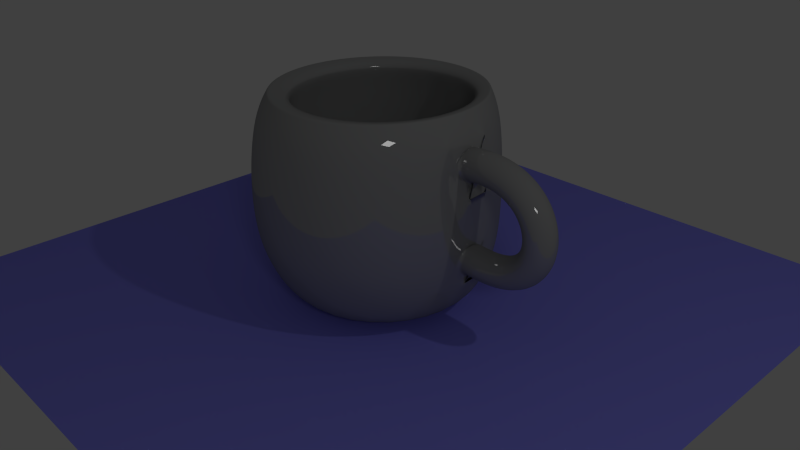 # Source: untitled.blend  (saved by Blender 2.66.0; exported with 4.5.12 LTS)
import bpy
from mathutils import Matrix  # noqa: F401  (used for matrix-valued properties, if any)

bpy.ops.wm.read_factory_settings(use_empty=True)
scene = bpy.context.scene
scene.name = 'Scene'

# ---- collections
col_collection_1 = bpy.data.collections.new('Collection 1'); scene.collection.children.link(col_collection_1)
col_collection_8 = bpy.data.collections.new('Collection 8'); scene.collection.children.link(col_collection_8)

# ---- materials (node trees are filled in below, after node groups)
mat_material_003 = bpy.data.materials.new('Material.003')
mat_material_003.alpha_threshold = 0.0
mat_material_003.roughness = 0.5
mat_material_003.line_color = (0.0, 0.0, 0.0, 1.0)
mat_material_002 = bpy.data.materials.new('Material.002')
mat_material_002.alpha_threshold = 0.0
mat_material_002.roughness = 0.5
mat_material_002.line_color = (0.0, 0.0, 0.0, 1.0)
mat_material_001 = bpy.data.materials.new('Material.001')
mat_material_001.alpha_threshold = 0.0
mat_material_001.roughness = 0.5
mat_material_001.line_color = (0.0, 0.0, 0.0, 1.0)

# ---- material node trees
mat_material_003.use_nodes = True; mat_material_003.node_tree.nodes.clear()
_N = mat_material_003.node_tree.nodes; _L = mat_material_003.node_tree.links
n0 = _N.new('ShaderNodeOutputMaterial'); n0.name = 'Material Output'; n0.location = (300, 300)
n0.width = 120
n1 = _N.new('ShaderNodeEmission'); n1.name = 'Emission'; n1.location = (100, 300)
n1.width = 150
n1.inputs[0].default_value = (0.8, 0.8, 0.8, 1.0)
n1.inputs[1].default_value = 10.0
_L.new(n1.outputs[0], n0.inputs[0])
n0.is_active_output = True
mat_material_002.use_nodes = True; mat_material_002.node_tree.nodes.clear()
_N = mat_material_002.node_tree.nodes; _L = mat_material_002.node_tree.links
n0 = _N.new('ShaderNodeOutputMaterial'); n0.name = 'Material Output'; n0.location = (300, 300)
n0.width = 120
n1 = _N.new('ShaderNodeBsdfDiffuse'); n1.name = 'Diffuse BSDF'; n1.location = (10, 300)
n1.inputs[0].default_value = (0.223, 0.2218, 0.8, 1.0)
_L.new(n1.outputs[0], n0.inputs[0])
n0.is_active_output = True
mat_material_001.use_nodes = True; mat_material_001.node_tree.nodes.clear()
_N = mat_material_001.node_tree.nodes; _L = mat_material_001.node_tree.links
n0 = _N.new('ShaderNodeOutputMaterial'); n0.name = 'Material Output'; n0.location = (300, 300)
n0.width = 120
n1 = _N.new('ShaderNodeMixShader'); n1.name = 'Mix Shader'; n1.location = (100, 300)
n1.width = 150
n1.inputs[0].default_value = 0.14
n2 = _N.new('ShaderNodeBsdfDiffuse'); n2.name = 'Diffuse BSDF'; n2.location = (-100, 300)
n2.inputs[0].default_value = (0.2632, 0.2668, 0.2668, 1.0)
n3 = _N.new('ShaderNodeBsdfAnisotropic'); n3.name = 'Glossy BSDF'; n3.location = (-100, 300)
n3.distribution = 'BECKMANN'
n3.inputs[1].default_value = 0.0001221
_L.new(n1.outputs[0], n0.inputs[0])
_L.new(n2.outputs[0], n1.inputs[1])
_L.new(n3.outputs[0], n1.inputs[2])
n0.is_active_output = True

# ---- world
world_world = bpy.data.worlds.new('World'); scene.world = world_world
world_world.color = (0.05088, 0.05088, 0.05088)
world_world.use_sun_shadow = False
world_world.sun_shadow_jitter_overblur = 0.0
world_world.cycles.sampling_method = 'MANUAL'
world_world.cycles.sample_map_resolution = 256

# ---- cameras
cam_camera = bpy.data.cameras.new('Camera')
cam_camera.clip_end = 100.0
cam_camera.lens = 35.0
cam_camera.sensor_width = 32.0
cam_camera.sensor_height = 18.0
cam_camera.ortho_scale = 7.314
cam_camera.dof.focus_distance = 0.0

# ---- lights
light_lamp = bpy.data.lights.new('Lamp', 'POINT')
light_lamp.transmission_factor = 0.0
light_lamp.cutoff_distance = 30.0
light_lamp.energy = 100.0
light_lamp.shadow_buffer_clip_start = 1.001
light_lamp.shadow_soft_size = 0.1
light_lamp.shadow_maximum_resolution = 0.006
light_lamp.use_absolute_resolution = True
light_lamp.cycles.use_multiple_importance_sampling = False

# ---- meshes
me_plane_001 = bpy.data.meshes.new('Plane.001')
me_plane_001.from_pydata([(1.0, -1.0, 0.0), (-1.0, -1.0, 0.0), (1.0, 1.0, 0.0), (-1.0, 1.0, 0.0)], [], [(1, 0, 2, 3)])
me_plane_001.materials.append(mat_material_003)
me_plane_001.use_remesh_preserve_volume = False
me_plane_001.use_remesh_preserve_attributes = False
me_plane_001.use_mirror_vertex_groups = False
me_plane_001.update()
me_plane = bpy.data.meshes.new('Plane')
me_plane.from_pydata([(1.0, -1.0, 0.0), (-1.0, -1.0, 0.0), (1.0, 1.0, 0.0), (-1.0, 1.0, 0.0)], [], [(1, 0, 2, 3)])
me_plane.materials.append(mat_material_002)
me_plane.use_remesh_preserve_volume = False
me_plane.use_remesh_preserve_attributes = False
me_plane.use_mirror_vertex_groups = False
me_plane.update()
me_mesh = bpy.data.meshes.new('Mesh')
me_mesh.from_pydata([(-3.721, 0.2053, 0.4078), (-3.743, 0.005453, 0.6067), (-3.724, -0.1947, 0.4078), (-3.701, 0.005126, 0.2089), (-3.664, 0.2048, 0.4151), (-3.686, 0.004998, 0.614), (-3.667, -0.1952, 0.4151), (-3.644, 0.004671, 0.2162), (-3.609, 0.2044, 0.4195), (-3.622, 0.004503, 0.6192), (-3.612, -0.1956, 0.4195), (-3.6, 0.004324, 0.2199), (-3.558, 0.204, 0.4212), (-3.56, 0.004041, 0.6212), (-3.561, -0.196, 0.4212), (-3.558, 0.004014, 0.2212), (-3.509, 0.2037, 0.4201), (-3.5, 0.003613, 0.6199), (-3.512, -0.1963, 0.4201), (-3.52, 0.003742, 0.2204), (-3.462, 0.2034, 0.4165), (-3.442, 0.003224, 0.6153), (-3.465, -0.1966, 0.4165), (-3.485, 0.003507, 0.2176), (-3.418, 0.2031, 0.4104), (-3.386, 0.002874, 0.6076), (-3.421, -0.1969, 0.4104), (-3.453, 0.003308, 0.2132), (-3.377, 0.2029, 0.402), (-3.332, 0.002567, 0.5965), (-3.379, -0.1971, 0.4019), (-3.424, 0.003143, 0.2074), (-3.338, 0.2027, 0.3914), (-3.28, 0.002304, 0.5823), (-3.34, -0.1973, 0.3912), (-3.398, 0.003011, 0.2002), (-3.301, 0.2025, 0.3786), (-3.23, 0.002089, 0.5649), (-3.303, -0.1975, 0.3784), (-3.374, 0.002909, 0.1921), (-3.267, 0.2024, 0.3639), (-3.182, 0.001923, 0.5444), (-3.268, -0.1976, 0.3635), (-3.353, 0.002835, 0.183), (-3.235, 0.2023, 0.3472), (-3.137, 0.001807, 0.5208), (-3.236, -0.1977, 0.3467), (-3.334, 0.002787, 0.1732), (-3.205, 0.2023, 0.3289), (-3.094, 0.001744, 0.4943), (-3.206, -0.1977, 0.3282), (-3.318, 0.002762, 0.1627), (-3.178, 0.2022, 0.3089), (-3.054, 0.001732, 0.4651), (-3.179, -0.1978, 0.308), (-3.303, 0.002757, 0.1518), (-3.153, 0.2023, 0.2874), (-3.017, 0.001772, 0.4333), (-3.153, -0.1977, 0.2862), (-3.289, 0.002772, 0.1403), (-3.13, 0.2023, 0.2644), (-2.983, 0.001863, 0.3991), (-3.13, -0.1977, 0.2631), (-3.278, 0.002803, 0.1284), (-3.11, 0.2024, 0.2403), (-2.952, 0.002002, 0.3628), (-3.11, -0.1976, 0.2387), (-3.267, 0.002851, 0.1161), (-3.091, 0.2025, 0.215), (-2.925, 0.002187, 0.3247), (-3.091, -0.1974, 0.2131), (-3.258, 0.002913, 0.1034), (-3.075, 0.2027, 0.1887), (-2.9, 0.002416, 0.2848), (-3.075, -0.1973, 0.1865), (-3.25, 0.002988, 0.09034), (-3.062, 0.2029, 0.1615), (-2.88, 0.002684, 0.2436), (-3.061, -0.1971, 0.159), (-3.243, 0.003076, 0.0769), (-3.05, 0.2031, 0.1335), (-2.862, 0.002988, 0.2012), (-3.049, -0.1969, 0.1308), (-3.237, 0.003174, 0.06317), (-3.041, 0.2033, 0.1049), (-2.848, 0.003324, 0.1578), (-3.04, -0.1967, 0.102), (-3.233, 0.003282, 0.0492), (-3.034, 0.2035, 0.07589), (-2.837, 0.003687, 0.1135), (-3.033, -0.1965, 0.07272), (-3.23, 0.003399, 0.03509), (-3.029, 0.2038, 0.04648), (-2.83, 0.004072, 0.06867), (-3.028, -0.1962, 0.0431), (-3.227, 0.003521, 0.02091), (-3.027, 0.2041, 0.01685), (-2.826, 0.004474, 0.02338), (-3.026, -0.1959, 0.01329), (-3.226, 0.003647, 0.00677), (-3.027, 0.2043, -0.01285), (-2.826, 0.004889, -0.02218), (-3.026, -0.1957, -0.01655), (-3.226, 0.003775, -0.007221), (-3.029, 0.2046, -0.04248), (-2.83, 0.00531, -0.0678), (-3.028, -0.1954, -0.0463), (-3.227, 0.003902, -0.02098), (-3.034, 0.2049, -0.07191), (-2.837, 0.005731, -0.1133), (-3.033, -0.1951, -0.07579), (-3.229, 0.004027, -0.03441), (-3.041, 0.2051, -0.101), (-2.848, 0.006146, -0.1584), (-3.04, -0.1948, -0.1049), (-3.232, 0.004147, -0.04746), (-3.05, 0.2054, -0.1296), (-2.863, 0.006546, -0.2029), (-3.049, -0.1946, -0.1335), (-3.237, 0.004261, -0.06009), (-3.062, 0.2056, -0.1575), (-2.882, 0.006923, -0.2465), (-3.061, -0.1943, -0.1613), (-3.242, 0.004368, -0.07228), (-3.077, 0.2059, -0.1846), (-2.905, 0.007269, -0.2889), (-3.076, -0.1941, -0.1883), (-3.248, 0.004464, -0.08405), (-3.094, 0.2061, -0.2107), (-2.931, 0.007573, -0.3297), (-3.093, -0.1939, -0.2144), (-3.256, 0.00455, -0.09546), (-3.114, 0.2062, -0.2358), (-2.962, 0.007828, -0.3685), (-3.113, -0.1938, -0.2393), (-3.265, 0.004624, -0.1065), (-3.137, 0.2063, -0.2596), (-2.997, 0.008023, -0.4051), (-3.135, -0.1936, -0.2628), (-3.275, 0.004682, -0.1173), (-3.162, 0.2064, -0.2819), (-3.035, 0.008149, -0.439), (-3.16, -0.1936, -0.285), (-3.287, 0.004722, -0.1279), (-3.19, 0.2065, -0.3026), (-3.077, 0.008198, -0.4699), (-3.188, -0.1935, -0.3055), (-3.301, 0.004738, -0.1382), (-3.221, 0.2064, -0.3216), (-3.122, 0.008164, -0.4977), (-3.219, -0.1935, -0.3243), (-3.317, 0.004726, -0.1482), (-3.255, 0.2064, -0.3386), (-3.171, 0.00804, -0.522), (-3.252, -0.1936, -0.3411), (-3.336, 0.004678, -0.1577), (-3.291, 0.2062, -0.3535), (-3.222, 0.00782, -0.5428), (-3.289, -0.1938, -0.3559), (-3.358, 0.004584, -0.1665), (-3.331, 0.206, -0.3661), (-3.276, 0.007501, -0.56), (-3.328, -0.194, -0.3684), (-3.383, 0.004436, -0.1745), (-3.374, 0.2056, -0.3764), (-3.333, 0.007077, -0.5735), (-3.371, -0.1943, -0.3785), (-3.412, 0.004221, -0.1814), (-3.421, 0.2052, -0.384), (-3.393, 0.006545, -0.5833), (-3.416, -0.1947, -0.3861), (-3.444, 0.003929, -0.1867), (-3.47, 0.2047, -0.3888), (-3.455, 0.005901, -0.5894), (-3.465, -0.1953, -0.3908), (-3.481, 0.003549, -0.1903), (-3.523, 0.2041, -0.3907), (-3.519, 0.005138, -0.5917), (-3.518, -0.1959, -0.3927), (-3.522, 0.003068, -0.1917), (-3.579, 0.2033, -0.3894), (-3.586, 0.004252, -0.5902), (-3.574, -0.1966, -0.3914), (-3.567, 0.002476, -0.1907), (-3.639, 0.2025, -0.3848), (-3.656, 0.003237, -0.5849), (-3.633, -0.1975, -0.3869), (-3.616, 0.001761, -0.1869), (-3.702, 0.2015, -0.3768), (-3.719, 0.002237, -0.5769), (-3.696, -0.1985, -0.3789), (-3.679, 0.0007608, -0.1789), (-4.696, 0.001795, -1.047), (-4.696, 0.8018, -1.047), (-4.702, 0.8791, 0.8021), (-4.54, 0.7864, -1.047), (-4.526, 0.8618, 0.8021), (-4.39, 0.7409, -1.047), (-4.357, 0.8106, 0.8021), (-4.251, 0.667, -1.047), (-4.202, 0.7274, 0.8021), (-4.13, 0.5675, -1.047), (-4.065, 0.6155, 0.8021), (-4.031, 0.4463, -1.047), (-3.953, 0.4791, 0.8021), (-3.957, 0.3079, -1.047), (-3.87, 0.3235, 0.8021), (-3.911, 0.1579, -1.047), (-3.819, 0.1547, 0.8021), (-3.896, 0.001795, -1.047), (-3.802, -0.02089, 0.8021), (-3.911, -0.1543, -1.047), (-3.819, -0.1965, 0.8021), (-3.957, -0.3044, -1.047), (-3.87, -0.3653, 0.8021), (-4.031, -0.4427, -1.047), (-3.953, -0.5209, 0.8021), (-4.13, -0.5639, -1.047), (-4.065, -0.6573, 0.8021), (-4.251, -0.6634, -1.047), (-4.202, -0.7692, 0.8021), (-4.39, -0.7373, -1.047), (-4.357, -0.8524, 0.8021), (-4.54, -0.7828, -1.047), (-4.526, -0.9036, 0.8021), (-4.696, -0.7982, -1.047), (-4.702, -0.9209, 0.8021), (-4.852, -0.7828, -1.047), (-4.877, -0.9036, 0.8021), (-5.002, -0.7373, -1.047), (-5.046, -0.8524, 0.8021), (-5.14, -0.6634, -1.047), (-5.202, -0.7692, 0.8021), (-5.262, -0.5639, -1.047), (-5.338, -0.6573, 0.8021), (-5.361, -0.4427, -1.047), (-5.45, -0.5209, 0.8021), (-5.435, -0.3044, -1.047), (-5.533, -0.3653, 0.8021), (-5.481, -0.1543, -1.047), (-5.584, -0.1965, 0.8021), (-5.496, 0.001795, -1.047), (-5.602, -0.02089, 0.8021), (-5.481, 0.1579, -1.047), (-5.584, 0.1547, 0.8021), (-5.435, 0.3079, -1.047), (-5.533, 0.3235, 0.8021), (-5.361, 0.4463, -1.047), (-5.45, 0.4791, 0.8021), (-5.262, 0.5675, -1.047), (-5.338, 0.6155, 0.8021), (-5.14, 0.667, -1.047), (-5.202, 0.7274, 0.8021), (-5.002, 0.7409, -1.047), (-5.046, 0.8106, 0.8021), (-4.852, 0.7864, -1.047), (-4.877, 0.8618, 0.8021), (-4.697, 0.9529, -0.5924), (-4.71, 0.9911, -0.2689), (-4.71, 0.9911, 0.1511), (-4.697, 0.9529, 0.6076), (-4.501, 0.9337, 0.6076), (-4.505, 0.9709, 0.1511), (-4.505, 0.9709, -0.2689), (-4.501, 0.9337, -0.5924), (-4.314, 0.8768, 0.6076), (-4.308, 0.9112, 0.1511), (-4.308, 0.9112, -0.2689), (-4.314, 0.8768, -0.5924), (-4.141, 0.7844, 0.6076), (-4.126, 0.8142, 0.1511), (-4.126, 0.8142, -0.2689), (-4.141, 0.7844, -0.5924), (-3.989, 0.66, 0.6076), (-3.967, 0.6836, 0.1511), (-3.967, 0.6836, -0.2689), (-3.989, 0.66, -0.5924), (-3.865, 0.5085, 0.6076), (-3.837, 0.5245, 0.1511), (-3.837, 0.5245, -0.2689), (-3.865, 0.5085, -0.5924), (-3.773, 0.3356, 0.6076), (-3.74, 0.3429, 0.1511), (-3.74, 0.3429, -0.2689), (-3.773, 0.3356, -0.5924), (-3.716, 0.148, 0.6076), (-3.68, 0.146, 0.1511), (-3.68, 0.146, -0.2689), (-3.716, 0.148, -0.5924), (-3.697, -0.04711, 0.6076), (-3.66, -0.05888, 0.1511), (-3.66, -0.05888, -0.2689), (-3.697, -0.04711, -0.5924), (-3.716, -0.2422, 0.6076), (-3.68, -0.2637, 0.1511), (-3.68, -0.2637, -0.2689), (-3.716, -0.2422, -0.5924), (-3.773, -0.4298, 0.6076), (-3.74, -0.4607, 0.1511), (-3.74, -0.4607, -0.2689), (-3.773, -0.4298, -0.5924), (-3.865, -0.6027, 0.6076), (-3.837, -0.6422, 0.1511), (-3.837, -0.6422, -0.2689), (-3.865, -0.6027, -0.5924), (-3.989, -0.7542, 0.6076), (-3.967, -0.8013, 0.1511), (-3.967, -0.8013, -0.2689), (-3.989, -0.7542, -0.5924), (-4.141, -0.8786, 0.6076), (-4.126, -0.9319, 0.1511), (-4.126, -0.9319, -0.2689), (-4.141, -0.8786, -0.5924), (-4.314, -0.971, 0.6076), (-4.308, -1.029, 0.1511), (-4.308, -1.029, -0.2689), (-4.314, -0.971, -0.5924), (-4.501, -1.028, 0.6076), (-4.505, -1.089, 0.1511), (-4.505, -1.089, -0.2689), (-4.501, -1.028, -0.5924), (-4.697, -1.047, 0.6076), (-4.71, -1.109, 0.1511), (-4.71, -1.109, -0.2689), (-4.697, -1.047, -0.5924), (-4.892, -1.028, 0.6076), (-4.915, -1.089, 0.1511), (-4.915, -1.089, -0.2689), (-4.892, -1.028, -0.5924), (-5.079, -0.971, 0.6076), (-5.112, -1.029, 0.1511), (-5.112, -1.029, -0.2689), (-5.079, -0.971, -0.5924), (-5.252, -0.8786, 0.6076), (-5.293, -0.9319, 0.1511), (-5.293, -0.9319, -0.2689), (-5.252, -0.8786, -0.5924), (-5.404, -0.7542, 0.6076), (-5.452, -0.8013, 0.1511), (-5.452, -0.8013, -0.2689), (-5.404, -0.7542, -0.5924), (-5.528, -0.6027, 0.6076), (-5.583, -0.6422, 0.1511), (-5.583, -0.6422, -0.2689), (-5.528, -0.6027, -0.5924), (-5.62, -0.4298, 0.6076), (-5.68, -0.4607, 0.1511), (-5.68, -0.4607, -0.2689), (-5.62, -0.4298, -0.5924), (-5.677, -0.2422, 0.6076), (-5.74, -0.2637, 0.1511), (-5.74, -0.2637, -0.2689), (-5.677, -0.2422, -0.5924), (-5.697, -0.04711, 0.6076), (-5.76, -0.05888, 0.1511), (-5.76, -0.05888, -0.2689), (-5.697, -0.04711, -0.5924), (-5.677, 0.148, 0.6076), (-5.74, 0.146, 0.1511), (-5.74, 0.146, -0.2689), (-5.677, 0.148, -0.5924), (-5.62, 0.3356, 0.6076), (-5.68, 0.3429, 0.1511), (-5.68, 0.3429, -0.2689), (-5.62, 0.3356, -0.5924), (-5.528, 0.5085, 0.6076), (-5.583, 0.5245, 0.1511), (-5.583, 0.5245, -0.2689), (-5.528, 0.5085, -0.5924), (-5.404, 0.66, 0.6076), (-5.452, 0.6836, 0.1511), (-5.452, 0.6836, -0.2689), (-5.404, 0.66, -0.5924), (-5.252, 0.7844, 0.6076), (-5.293, 0.8142, 0.1511), (-5.293, 0.8142, -0.2689), (-5.252, 0.7844, -0.5924), (-5.079, 0.8768, 0.6076), (-5.112, 0.9112, 0.1511), (-5.112, 0.9112, -0.2689), (-5.079, 0.8768, -0.5924), (-4.892, 0.9337, 0.6076), (-4.915, 0.9709, 0.1511), (-4.915, 0.9709, -0.2689), (-4.892, 0.9337, -0.5924), (-4.702, 0.8791, 0.8021), (-4.526, 0.8618, 0.8021), (-4.357, 0.8106, 0.8021), (-4.202, 0.7274, 0.8021), (-4.065, 0.6155, 0.8021), (-3.953, 0.4791, 0.8021), (-3.87, 0.3235, 0.8021), (-3.819, 0.1547, 0.8021), (-3.802, -0.02089, 0.8021), (-3.819, -0.1965, 0.8021), (-3.87, -0.3653, 0.8021), (-3.953, -0.5209, 0.8021), (-4.065, -0.6573, 0.8021), (-4.202, -0.7692, 0.8021), (-4.357, -0.8524, 0.8021), (-4.526, -0.9036, 0.8021), (-4.702, -0.9209, 0.8021), (-4.877, -0.9036, 0.8021), (-5.046, -0.8524, 0.8021), (-5.202, -0.7692, 0.8021), (-5.338, -0.6573, 0.8021), (-5.45, -0.5209, 0.8021), (-5.533, -0.3653, 0.8021), (-5.584, -0.1965, 0.8021), (-5.602, -0.02089, 0.8021), (-5.584, 0.1547, 0.8021), (-5.533, 0.3235, 0.8021), (-5.45, 0.4791, 0.8021), (-5.338, 0.6155, 0.8021), (-5.202, 0.7274, 0.8021), (-5.046, 0.8106, 0.8021), (-4.877, 0.8618, 0.8021), (-4.714, 0.7481, 0.7638), (-4.573, 0.7343, 0.7638), (-4.438, 0.6933, 0.7638), (-4.314, 0.6268, 0.7638), (-4.204, 0.5372, 0.7638), (-4.115, 0.4281, 0.7638), (-4.048, 0.3036, 0.7638), (-4.007, 0.1686, 0.7638), (-3.994, 0.0281, 0.7638), (-4.007, -0.1124, 0.7638), (-4.048, -0.2474, 0.7638), (-4.115, -0.3719, 0.7638), (-4.204, -0.481, 0.7638), (-4.314, -0.5706, 0.7638), (-4.438, -0.6371, 0.7638), (-4.573, -0.6781, 0.7638), (-4.714, -0.6919, 0.7638), (-4.854, -0.6781, 0.7638), (-4.989, -0.6371, 0.7638), (-5.114, -0.5706, 0.7638), (-5.223, -0.481, 0.7638), (-5.312, -0.3719, 0.7638), (-5.379, -0.2474, 0.7638), (-5.42, -0.1124, 0.7638), (-5.434, 0.02811, 0.7638), (-5.42, 0.1686, 0.7638), (-5.379, 0.3036, 0.7638), (-5.312, 0.4281, 0.7638), (-5.223, 0.5372, 0.7638), (-5.114, 0.6268, 0.7638), (-4.989, 0.6933, 0.7638), (-4.854, 0.7343, 0.7638), (-4.709, 0.7954, 0.5983), (-4.556, 0.7803, 0.5983), (-4.409, 0.7356, 0.5983), (-4.273, 0.6631, 0.5983), (-4.154, 0.5655, 0.5983), (-4.057, 0.4465, 0.5983), (-3.984, 0.3108, 0.5983), (-3.939, 0.1636, 0.5983), (-3.924, 0.01042, 0.5983), (-3.939, -0.1427, 0.5983), (-3.984, -0.29, 0.5983), (-4.057, -0.4257, 0.5983), (-4.154, -0.5446, 0.5983), (-4.273, -0.6423, 0.5983), (-4.409, -0.7148, 0.5983), (-4.556, -0.7595, 0.5983), (-4.709, -0.7745, 0.5983), (-4.862, -0.7595, 0.5983), (-5.01, -0.7148, 0.5983), (-5.145, -0.6423, 0.5983), (-5.264, -0.5446, 0.5983), (-5.362, -0.4257, 0.5983), (-5.435, -0.29, 0.5983), (-5.479, -0.1427, 0.5983), (-5.494, 0.01042, 0.5983), (-5.479, 0.1636, 0.5983), (-5.435, 0.3108, 0.5983), (-5.362, 0.4465, 0.5983), (-5.264, 0.5655, 0.5983), (-5.145, 0.6631, 0.5983), (-5.01, 0.7356, 0.5983), (-4.862, 0.7803, 0.5983), (-4.708, 0.8057, 0.1443), (-4.552, 0.7903, 0.1443), (-4.403, 0.7449, 0.1443), (-4.264, 0.671, 0.1443), (-4.143, 0.5716, 0.1443), (-4.044, 0.4505, 0.1443), (-3.97, 0.3124, 0.1443), (-3.925, 0.1625, 0.1443), (-3.909, 0.006563, 0.1443), (-3.925, -0.1493, 0.1443), (-3.97, -0.2993, 0.1443), (-4.044, -0.4374, 0.1443), (-4.143, -0.5585, 0.1443), (-4.264, -0.6579, 0.1443), (-4.403, -0.7317, 0.1443), (-4.552, -0.7772, 0.1443), (-4.708, -0.7926, 0.1443), (-4.864, -0.7772, 0.1443), (-5.014, -0.7317, 0.1443), (-5.152, -0.6579, 0.1443), (-5.273, -0.5585, 0.1443), (-5.373, -0.4374, 0.1443), (-5.447, -0.2993, 0.1443), (-5.492, -0.1493, 0.1443), (-5.508, 0.006563, 0.1443), (-5.492, 0.1625, 0.1443), (-5.447, 0.3124, 0.1443), (-5.373, 0.4505, 0.1443), (-5.273, 0.5716, 0.1443), (-5.152, 0.671, 0.1443), (-5.014, 0.7449, 0.1443), (-4.864, 0.7903, 0.1443), (-4.709, 0.8039, -0.2618), (-4.553, 0.7886, -0.2618), (-4.404, 0.7432, -0.2618), (-4.266, 0.6696, -0.2618), (-4.145, 0.5705, -0.2618), (-4.046, 0.4498, -0.2618), (-3.973, 0.3121, -0.2618), (-3.927, 0.1627, -0.2618), (-3.912, 0.007247, -0.2618), (-3.927, -0.1482, -0.2618), (-3.973, -0.2976, -0.2618), (-4.046, -0.4353, -0.2618), (-4.145, -0.5561, -0.2618), (-4.266, -0.6551, -0.2618), (-4.404, -0.7287, -0.2618), (-4.553, -0.7741, -0.2618), (-4.709, -0.7894, -0.2618), (-4.864, -0.7741, -0.2618), (-5.013, -0.7287, -0.2618), (-5.151, -0.6551, -0.2618), (-5.272, -0.5561, -0.2618), (-5.371, -0.4353, -0.2618), (-5.445, -0.2976, -0.2618), (-5.49, -0.1482, -0.2618), (-5.505, 0.007247, -0.2618), (-5.49, 0.1627, -0.2618), (-5.445, 0.3121, -0.2618), (-5.371, 0.4498, -0.2618), (-5.272, 0.5705, -0.2618), (-5.151, 0.6696, -0.2618), (-5.013, 0.7432, -0.2618), (-4.864, 0.7886, -0.2618), (-4.709, 0.7575, -0.5899), (-4.562, 0.743, -0.5899), (-4.421, 0.7004, -0.5899), (-4.292, 0.631, -0.5899), (-4.178, 0.5377, -0.5899), (-4.085, 0.424, -0.5899), (-4.015, 0.2943, -0.5899), (-3.973, 0.1536, -0.5899), (-3.958, 0.007247, -0.5899), (-3.973, -0.1391, -0.5899), (-4.015, -0.2798, -0.5899), (-4.085, -0.4096, -0.5899), (-4.178, -0.5232, -0.5899), (-4.292, -0.6165, -0.5899), (-4.421, -0.6859, -0.5899), (-4.562, -0.7286, -0.5899), (-4.709, -0.743, -0.5899), (-4.855, -0.7286, -0.5899), (-4.996, -0.6859, -0.5899), (-5.125, -0.6165, -0.5899), (-5.239, -0.5232, -0.5899), (-5.332, -0.4096, -0.5899), (-5.402, -0.2798, -0.5899), (-5.444, -0.1391, -0.5899), (-5.459, 0.007247, -0.5899), (-5.444, 0.1536, -0.5899), (-5.402, 0.2943, -0.5899), (-5.332, 0.424, -0.5899), (-5.239, 0.5377, -0.5899), (-5.125, 0.631, -0.5899), (-4.996, 0.7004, -0.5899), (-4.855, 0.743, -0.5899), (-4.709, 0.6247, -0.8669), (-4.588, 0.6128, -0.8669), (-4.472, 0.5777, -0.8669), (-4.366, 0.5206, -0.8669), (-4.272, 0.4438, -0.8669), (-4.195, 0.3503, -0.8669), (-4.138, 0.2435, -0.8669), (-4.103, 0.1277, -0.8669), (-4.091, 0.007246, -0.8669), (-4.103, -0.1132, -0.8669), (-4.138, -0.229, -0.8669), (-4.195, -0.3358, -0.8669), (-4.272, -0.4293, -0.8669), (-4.366, -0.5061, -0.8669), (-4.472, -0.5632, -0.8669), (-4.588, -0.5983, -0.8669), (-4.709, -0.6102, -0.8669), (-4.829, -0.5983, -0.8669), (-4.945, -0.5632, -0.8669), (-5.052, -0.5061, -0.8669), (-5.145, -0.4293, -0.8669), (-5.222, -0.3358, -0.8669), (-5.279, -0.229, -0.8669), (-5.314, -0.1132, -0.8669), (-5.326, 0.007247, -0.8669), (-5.314, 0.1277, -0.8669), (-5.279, 0.2435, -0.8669), (-5.222, 0.3503, -0.8669), (-5.145, 0.4438, -0.8669), (-5.052, 0.5206, -0.8669), (-4.945, 0.5777, -0.8669), (-4.829, 0.6128, -0.8669), (-4.709, 0.007247, -0.8669)], [(2, 290)], [(0, 4, 7, 3), (1, 5, 4, 0), (2, 6, 5, 1), (3, 7, 6, 2), (4, 8, 11, 7), (5, 9, 8, 4), (6, 10, 9, 5), (7, 11, 10, 6), (8, 12, 15, 11), (9, 13, 12, 8), (10, 14, 13, 9), (11, 15, 14, 10), (12, 16, 19, 15), (13, 17, 16, 12), (14, 18, 17, 13), (15, 19, 18, 14), (16, 20, 23, 19), (17, 21, 20, 16), (18, 22, 21, 17), (19, 23, 22, 18), (20, 24, 27, 23), (21, 25, 24, 20), (22, 26, 25, 21), (23, 27, 26, 22), (24, 28, 31, 27), (25, 29, 28, 24), (26, 30, 29, 25), (27, 31, 30, 26), (28, 32, 35, 31), (29, 33, 32, 28), (30, 34, 33, 29), (31, 35, 34, 30), (32, 36, 39, 35), (33, 37, 36, 32), (34, 38, 37, 33), (35, 39, 38, 34), (36, 40, 43, 39), (37, 41, 40, 36), (38, 42, 41, 37), (39, 43, 42, 38), (40, 44, 47, 43), (41, 45, 44, 40), (42, 46, 45, 41), (43, 47, 46, 42), (44, 48, 51, 47), (45, 49, 48, 44), (46, 50, 49, 45), (47, 51, 50, 46), (48, 52, 55, 51), (49, 53, 52, 48), (50, 54, 53, 49), (51, 55, 54, 50), (52, 56, 59, 55), (53, 57, 56, 52), (54, 58, 57, 53), (55, 59, 58, 54), (56, 60, 63, 59), (57, 61, 60, 56), (58, 62, 61, 57), (59, 63, 62, 58), (60, 64, 67, 63), (61, 65, 64, 60), (62, 66, 65, 61), (63, 67, 66, 62), (64, 68, 71, 67), (65, 69, 68, 64), (66, 70, 69, 65), (67, 71, 70, 66), (68, 72, 75, 71), (69, 73, 72, 68), (70, 74, 73, 69), (71, 75, 74, 70), (72, 76, 79, 75), (73, 77, 76, 72), (74, 78, 77, 73), (75, 79, 78, 74), (76, 80, 83, 79), (77, 81, 80, 76), (78, 82, 81, 77), (79, 83, 82, 78), (80, 84, 87, 83), (81, 85, 84, 80), (82, 86, 85, 81), (83, 87, 86, 82), (84, 88, 91, 87), (85, 89, 88, 84), (86, 90, 89, 85), (87, 91, 90, 86), (88, 92, 95, 91), (89, 93, 92, 88), (90, 94, 93, 89), (91, 95, 94, 90), (92, 96, 99, 95), (93, 97, 96, 92), (94, 98, 97, 93), (95, 99, 98, 94), (96, 100, 103, 99), (97, 101, 100, 96), (98, 102, 101, 97), (99, 103, 102, 98), (100, 104, 107, 103), (101, 105, 104, 100), (102, 106, 105, 101), (103, 107, 106, 102), (104, 108, 111, 107), (105, 109, 108, 104), (106, 110, 109, 105), (107, 111, 110, 106), (108, 112, 115, 111), (109, 113, 112, 108), (110, 114, 113, 109), (111, 115, 114, 110), (112, 116, 119, 115), (113, 117, 116, 112), (114, 118, 117, 113), (115, 119, 118, 114), (116, 120, 123, 119), (117, 121, 120, 116), (118, 122, 121, 117), (119, 123, 122, 118), (120, 124, 127, 123), (121, 125, 124, 120), (122, 126, 125, 121), (123, 127, 126, 122), (124, 128, 131, 127), (125, 129, 128, 124), (126, 130, 129, 125), (127, 131, 130, 126), (128, 132, 135, 131), (129, 133, 132, 128), (130, 134, 133, 129), (131, 135, 134, 130), (132, 136, 139, 135), (133, 137, 136, 132), (134, 138, 137, 133), (135, 139, 138, 134), (136, 140, 143, 139), (137, 141, 140, 136), (138, 142, 141, 137), (139, 143, 142, 138), (140, 144, 147, 143), (141, 145, 144, 140), (142, 146, 145, 141), (143, 147, 146, 142), (144, 148, 151, 147), (145, 149, 148, 144), (146, 150, 149, 145), (147, 151, 150, 146), (148, 152, 155, 151), (149, 153, 152, 148), (150, 154, 153, 149), (151, 155, 154, 150), (152, 156, 159, 155), (153, 157, 156, 152), (154, 158, 157, 153), (155, 159, 158, 154), (156, 160, 163, 159), (157, 161, 160, 156), (158, 162, 161, 157), (159, 163, 162, 158), (160, 164, 167, 163), (161, 165, 164, 160), (162, 166, 165, 161), (163, 167, 166, 162), (164, 168, 171, 167), (165, 169, 168, 164), (166, 170, 169, 165), (167, 171, 170, 166), (168, 172, 175, 171), (169, 173, 172, 168), (170, 174, 173, 169), (171, 175, 174, 170), (172, 176, 179, 175), (173, 177, 176, 172), (174, 178, 177, 173), (175, 179, 178, 174), (176, 180, 183, 179), (177, 181, 180, 176), (178, 182, 181, 177), (179, 183, 182, 178), (180, 184, 187, 183), (181, 185, 184, 180), (182, 186, 185, 181), (183, 187, 186, 182), (184, 188, 191, 187), (185, 189, 188, 184), (186, 190, 189, 185), (187, 191, 190, 186), (192, 193, 195), (260, 194, 196, 261), (192, 195, 197), (261, 196, 198, 265), (192, 197, 199), (265, 198, 200, 269), (192, 199, 201), (269, 200, 202, 273), (192, 201, 203), (273, 202, 204, 277), (192, 203, 205), (277, 204, 206, 281), (192, 205, 207), (281, 206, 208, 285), (192, 207, 209), (285, 208, 210, 289), (192, 209, 211), (289, 210, 212, 293), (192, 211, 213), (293, 212, 214, 297), (192, 213, 215), (297, 214, 216, 301), (192, 215, 217), (301, 216, 218, 305), (192, 217, 219), (305, 218, 220, 309), (192, 219, 221), (309, 220, 222, 313), (192, 221, 223), (313, 222, 224, 317), (192, 223, 225), (317, 224, 226, 321), (192, 225, 227), (321, 226, 228, 325), (192, 227, 229), (325, 228, 230, 329), (192, 229, 231), (329, 230, 232, 333), (192, 231, 233), (333, 232, 234, 337), (192, 233, 235), (337, 234, 236, 341), (192, 235, 237), (341, 236, 238, 345), (192, 237, 239), (345, 238, 240, 349), (192, 239, 241), (349, 240, 242, 353), (192, 241, 243), (353, 242, 244, 357), (192, 243, 245), (357, 244, 246, 361), (192, 245, 247), (361, 246, 248, 365), (192, 247, 249), (365, 248, 250, 369), (192, 249, 251), (369, 250, 252, 373), (192, 251, 253), (373, 252, 254, 377), (192, 253, 255), (377, 254, 256, 381), (192, 255, 193), (381, 256, 194, 260), (193, 257, 264, 195), (257, 258, 263, 264), (258, 259, 262, 263), (259, 260, 261, 262), (195, 264, 268, 197), (264, 263, 267, 268), (263, 262, 266, 267), (262, 261, 265, 266), (197, 268, 272, 199), (268, 267, 271, 272), (267, 266, 270, 271), (266, 265, 269, 270), (199, 272, 276, 201), (272, 271, 275, 276), (271, 270, 274, 275), (270, 269, 273, 274), (201, 276, 280, 203), (276, 275, 279, 280), (275, 274, 278, 279), (274, 273, 277, 278), (203, 280, 284, 205), (280, 279, 283, 284), (279, 278, 282, 283), (278, 277, 281, 282), (205, 284, 288, 207), (284, 283, 287, 288), (283, 282, 286, 287), (282, 281, 285, 286), (207, 288, 292, 209), (0, 286, 285, 289, 1), (287, 286, 290, 291), (209, 292, 296, 211), (1, 289, 293, 294, 2), (291, 290, 294, 295), (211, 296, 300, 213), (296, 295, 299, 300), (295, 294, 298, 299), (294, 293, 297, 298), (213, 300, 304, 215), (300, 299, 303, 304), (299, 298, 302, 303), (298, 297, 301, 302), (215, 304, 308, 217), (304, 303, 307, 308), (303, 302, 306, 307), (302, 301, 305, 306), (217, 308, 312, 219), (308, 307, 311, 312), (307, 306, 310, 311), (306, 305, 309, 310), (219, 312, 316, 221), (312, 311, 315, 316), (311, 310, 314, 315), (310, 309, 313, 314), (221, 316, 320, 223), (316, 315, 319, 320), (315, 314, 318, 319), (314, 313, 317, 318), (223, 320, 324, 225), (320, 319, 323, 324), (319, 318, 322, 323), (318, 317, 321, 322), (225, 324, 328, 227), (324, 323, 327, 328), (323, 322, 326, 327), (322, 321, 325, 326), (227, 328, 332, 229), (328, 327, 331, 332), (327, 326, 330, 331), (326, 325, 329, 330), (229, 332, 336, 231), (332, 331, 335, 336), (331, 330, 334, 335), (330, 329, 333, 334), (231, 336, 340, 233), (336, 335, 339, 340), (335, 334, 338, 339), (334, 333, 337, 338), (233, 340, 344, 235), (340, 339, 343, 344), (339, 338, 342, 343), (338, 337, 341, 342), (235, 344, 348, 237), (344, 343, 347, 348), (343, 342, 346, 347), (342, 341, 345, 346), (237, 348, 352, 239), (348, 347, 351, 352), (347, 346, 350, 351), (346, 345, 349, 350), (239, 352, 356, 241), (352, 351, 355, 356), (351, 350, 354, 355), (350, 349, 353, 354), (241, 356, 360, 243), (356, 355, 359, 360), (355, 354, 358, 359), (354, 353, 357, 358), (243, 360, 364, 245), (360, 359, 363, 364), (359, 358, 362, 363), (358, 357, 361, 362), (245, 364, 368, 247), (364, 363, 367, 368), (363, 362, 366, 367), (362, 361, 365, 366), (247, 368, 372, 249), (368, 367, 371, 372), (367, 366, 370, 371), (366, 365, 369, 370), (249, 372, 376, 251), (372, 371, 375, 376), (371, 370, 374, 375), (370, 369, 373, 374), (251, 376, 380, 253), (376, 375, 379, 380), (375, 374, 378, 379), (374, 373, 377, 378), (253, 380, 384, 255), (380, 379, 383, 384), (379, 378, 382, 383), (378, 377, 381, 382), (255, 384, 257, 193), (384, 383, 258, 257), (383, 382, 259, 258), (382, 381, 260, 259), (3, 293, 2, 294, 290), (290, 285, 0, 286, 3), (286, 290, 3), (1, 2, 3, 0), (188, 288, 287, 291, 191), (188, 287, 292, 189, 288), (292, 189, 190, 295, 296), (295, 190, 191, 291), (196, 194, 385, 386), (242, 240, 408, 409), (194, 256, 416, 385), (224, 222, 399, 400), (206, 204, 390, 391), (250, 248, 412, 413), (232, 230, 403, 404), (214, 212, 394, 395), (240, 238, 407, 408), (222, 220, 398, 399), (204, 202, 389, 390), (248, 246, 411, 412), (230, 228, 402, 403), (212, 210, 393, 394), (256, 254, 415, 416), (238, 236, 406, 407), (220, 218, 397, 398), (202, 200, 388, 389), (246, 244, 410, 411), (228, 226, 401, 402), (210, 208, 392, 393), (254, 252, 414, 415), (236, 234, 405, 406), (218, 216, 396, 397), (200, 198, 387, 388), (244, 242, 409, 410), (226, 224, 400, 401), (208, 206, 391, 392), (252, 250, 413, 414), (234, 232, 404, 405), (216, 214, 395, 396), (198, 196, 386, 387), (392, 391, 423, 424), (387, 386, 418, 419), (413, 412, 444, 445), (408, 407, 439, 440), (403, 402, 434, 435), (398, 397, 429, 430), (393, 392, 424, 425), (388, 387, 419, 420), (414, 413, 445, 446), (409, 408, 440, 441), (404, 403, 435, 436), (399, 398, 430, 431), (394, 393, 425, 426), (389, 388, 420, 421), (415, 414, 446, 447), (410, 409, 441, 442), (405, 404, 436, 437), (400, 399, 431, 432), (395, 394, 426, 427), (390, 389, 421, 422), (416, 415, 447, 448), (411, 410, 442, 443), (406, 405, 437, 438), (401, 400, 432, 433), (396, 395, 427, 428), (391, 390, 422, 423), (386, 385, 417, 418), (385, 416, 448, 417), (412, 411, 443, 444), (407, 406, 438, 439), (402, 401, 433, 434), (397, 396, 428, 429), (447, 446, 478, 479), (442, 441, 473, 474), (437, 436, 468, 469), (432, 431, 463, 464), (427, 426, 458, 459), (422, 421, 453, 454), (448, 447, 479, 480), (443, 442, 474, 475), (438, 437, 469, 470), (433, 432, 464, 465), (428, 427, 459, 460), (423, 422, 454, 455), (418, 417, 449, 450), (417, 448, 480, 449), (444, 443, 475, 476), (439, 438, 470, 471), (434, 433, 465, 466), (429, 428, 460, 461), (424, 423, 455, 456), (419, 418, 450, 451), (445, 444, 476, 477), (440, 439, 471, 472), (435, 434, 466, 467), (430, 429, 461, 462), (425, 424, 456, 457), (420, 419, 451, 452), (446, 445, 477, 478), (441, 440, 472, 473), (436, 435, 467, 468), (431, 430, 462, 463), (426, 425, 457, 458), (421, 420, 452, 453), (477, 476, 508, 509), (472, 471, 503, 504), (467, 466, 498, 499), (462, 461, 493, 494), (457, 456, 488, 489), (452, 451, 483, 484), (478, 477, 509, 510), (473, 472, 504, 505), (468, 467, 499, 500), (463, 462, 494, 495), (458, 457, 489, 490), (453, 452, 484, 485), (479, 478, 510, 511), (474, 473, 505, 506), (469, 468, 500, 501), (464, 463, 495, 496), (459, 458, 490, 491), (454, 453, 485, 486), (480, 479, 511, 512), (475, 474, 506, 507), (470, 469, 501, 502), (465, 464, 496, 497), (460, 459, 491, 492), (455, 454, 486, 487), (450, 449, 481, 482), (449, 480, 512, 481), (476, 475, 507, 508), (471, 470, 502, 503), (466, 465, 497, 498), (461, 460, 492, 493), (456, 455, 487, 488), (451, 450, 482, 483), (497, 496, 528, 529), (492, 491, 523, 524), (487, 486, 518, 519), (482, 481, 513, 514), (481, 512, 544, 513), (508, 507, 539, 540), (503, 502, 534, 535), (498, 497, 529, 530), (493, 492, 524, 525), (488, 487, 519, 520), (483, 482, 514, 515), (509, 508, 540, 541), (504, 503, 535, 536), (499, 498, 530, 531), (494, 493, 525, 526), (489, 488, 520, 521), (484, 483, 515, 516), (510, 509, 541, 542), (505, 504, 536, 537), (500, 499, 531, 532), (495, 494, 526, 527), (490, 489, 521, 522), (485, 484, 516, 517), (511, 510, 542, 543), (506, 505, 537, 538), (501, 500, 532, 533), (496, 495, 527, 528), (491, 490, 522, 523), (486, 485, 517, 518), (512, 511, 543, 544), (507, 506, 538, 539), (502, 501, 533, 534), (520, 519, 551, 552), (515, 514, 546, 547), (541, 540, 572, 573), (536, 535, 567, 568), (531, 530, 562, 563), (526, 525, 557, 558), (521, 520, 552, 553), (516, 515, 547, 548), (542, 541, 573, 574), (537, 536, 568, 569), (532, 531, 563, 564), (527, 526, 558, 559), (522, 521, 553, 554), (517, 516, 548, 549), (543, 542, 574, 575), (538, 537, 569, 570), (533, 532, 564, 565), (528, 527, 559, 560), (523, 522, 554, 555), (518, 517, 549, 550), (544, 543, 575, 576), (539, 538, 570, 571), (534, 533, 565, 566), (529, 528, 560, 561), (524, 523, 555, 556), (519, 518, 550, 551), (514, 513, 545, 546), (513, 544, 576, 545), (540, 539, 571, 572), (535, 534, 566, 567), (530, 529, 561, 562), (525, 524, 556, 557), (570, 569, 601, 602), (565, 564, 596, 597), (560, 559, 591, 592), (555, 554, 586, 587), (550, 549, 581, 582), (576, 575, 607, 608), (571, 570, 602, 603), (566, 565, 597, 598), (561, 560, 592, 593), (556, 555, 587, 588), (551, 550, 582, 583), (546, 545, 577, 578), (545, 576, 608, 577), (572, 571, 603, 604), (567, 566, 598, 599), (562, 561, 593, 594), (557, 556, 588, 589), (552, 551, 583, 584), (547, 546, 578, 579), (573, 572, 604, 605), (568, 567, 599, 600), (563, 562, 594, 595), (558, 557, 589, 590), (553, 552, 584, 585), (548, 547, 579, 580), (574, 573, 605, 606), (569, 568, 600, 601), (564, 563, 595, 596), (559, 558, 590, 591), (554, 553, 585, 586), (549, 548, 580, 581), (575, 574, 606, 607), (605, 604, 609), (600, 599, 609), (595, 594, 609), (590, 589, 609), (585, 584, 609), (580, 579, 609), (606, 605, 609), (601, 600, 609), (596, 595, 609), (591, 590, 609), (586, 585, 609), (581, 580, 609), (607, 606, 609), (602, 601, 609), (597, 596, 609), (592, 591, 609), (587, 586, 609), (582, 581, 609), (608, 607, 609), (603, 602, 609), (598, 597, 609), (593, 592, 609), (588, 587, 609), (583, 582, 609), (578, 577, 609), (577, 608, 609), (604, 603, 609), (599, 598, 609), (594, 593, 609), (589, 588, 609), (584, 583, 609), (579, 578, 609)])
me_mesh.polygons.foreach_set('use_smooth', [True] * 642)
me_mesh.materials.append(mat_material_001)
me_mesh.use_remesh_preserve_volume = False
me_mesh.use_remesh_preserve_attributes = False
me_mesh.use_mirror_vertex_groups = False
me_mesh.update()

# ---- objects
ob_lamp = bpy.data.objects.new('Lamp', light_lamp)
ob_camera = bpy.data.objects.new('Camera', cam_camera)
ob_plane_001 = bpy.data.objects.new('Plane.001', me_plane_001)
ob_plane = bpy.data.objects.new('Plane', me_plane)
ob_nurbspath = bpy.data.objects.new('NurbsPath', me_mesh)

# ---- transforms, parenting, visibility, modifiers, constraints
ob_lamp.location = (4.076, 1.005, 5.904)
ob_lamp.rotation_euler = (0.6503, 0.05522, 1.866)
ob_lamp.lock_rotations_4d = False
ob_lamp.empty_display_type = 'ARROWS'
ob_lamp.color = (0.0, 0.0, 0.0, 0.0)
ob_lamp.lineart.crease_threshold = 0.0
ob_camera.location = (2.939, -4.506, 2.862)
ob_camera.rotation_euler = (1.109, 0.01081, 0.8149)
ob_camera.lock_rotations_4d = False
ob_camera.empty_display_type = 'ARROWS'
ob_camera.color = (0.0, 0.0, 0.0, 0.0)
ob_camera.display_type = 'WIRE'
ob_camera.lineart.crease_threshold = 0.0
ob_plane_001.location = (7.888, -6.573, 5.868)
ob_plane_001.rotation_euler = (2.99, 0.1712, -1.293)
ob_plane_001.lineart.crease_threshold = 0.0
ob_plane.location = (-2.128, 0.05093, -1.125)
ob_plane.scale = (3.0, 3.0, 3.0)
ob_plane.lineart.crease_threshold = 0.0
ob_nurbspath.location = (2.58, 0.02282, -0.06686)
ob_nurbspath.lineart.crease_threshold = 0.0
_m = ob_nurbspath.modifiers.new('Subsurf', 'SUBSURF')
_m.uv_smooth = 'PRESERVE_CORNERS'
_m.levels = 3
_m.render_levels = 3
_m.show_only_control_edges = False

# ---- collection membership
col_collection_1.objects.link(ob_lamp)
col_collection_1.objects.link(ob_camera)
col_collection_8.objects.link(ob_plane_001)
col_collection_8.objects.link(ob_plane)
col_collection_8.objects.link(ob_nurbspath)

# ---- scene / render settings (as saved in the file)
scene.camera = ob_camera
scene.frame_start = 1; scene.frame_end = 250; scene.frame_set(1)
scene.render.engine = 'CYCLES'
scene.render.image_settings.color_mode = 'RGB'
scene.render.image_settings.compression = 90
scene.render.resolution_percentage = 50
scene.render.dither_intensity = 0.0
scene.render.bake_margin = 2
scene.cycles.use_denoising = False
scene.cycles.samples = 250
scene.cycles.sampling_pattern = 'TABULATED_SOBOL'
scene.cycles.light_sampling_threshold = 0.0
scene.cycles.use_adaptive_sampling = False
scene.cycles.use_light_tree = False
scene.cycles.blur_glossy = 0.0
scene.cycles.volume_bounces = 1
scene.cycles.pixel_filter_type = 'GAUSSIAN'
scene.cycles.sample_clamp_direct = 0.98
scene.cycles.sample_clamp_indirect = 0.98
scene.view_settings.view_transform = 'Standard'
bpy.context.view_layer.update()
